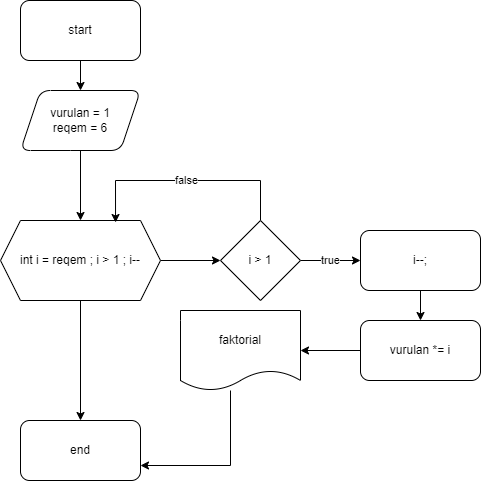

The diagram above was exported from draw.io. Its source (the exported page's mxGraphModel, read from the mxfile embedded in the PNG):
<mxGraphModel dx="1108" dy="393" grid="1" gridSize="10" guides="1" tooltips="1" connect="1" arrows="1" fold="1" page="1" pageScale="1" pageWidth="850" pageHeight="1100" math="0" shadow="0">
  <root>
    <mxCell id="0" />
    <mxCell id="1" parent="0" />
    <mxCell id="l93w3icusjiuCgjflYfN-3" value="" style="edgeStyle=orthogonalEdgeStyle;rounded=0;orthogonalLoop=1;jettySize=auto;html=1;" parent="1" source="l93w3icusjiuCgjflYfN-1" target="l93w3icusjiuCgjflYfN-2" edge="1">
      <mxGeometry relative="1" as="geometry" />
    </mxCell>
    <mxCell id="l93w3icusjiuCgjflYfN-1" value="start" style="rounded=1;whiteSpace=wrap;html=1;" parent="1" vertex="1">
      <mxGeometry x="320" y="40" width="120" height="60" as="geometry" />
    </mxCell>
    <mxCell id="l93w3icusjiuCgjflYfN-5" value="" style="edgeStyle=orthogonalEdgeStyle;rounded=0;orthogonalLoop=1;jettySize=auto;html=1;" parent="1" source="l93w3icusjiuCgjflYfN-2" target="l93w3icusjiuCgjflYfN-4" edge="1">
      <mxGeometry relative="1" as="geometry" />
    </mxCell>
    <mxCell id="l93w3icusjiuCgjflYfN-2" value="vurulan = 1&lt;br&gt;reqem = 6" style="shape=parallelogram;perimeter=parallelogramPerimeter;whiteSpace=wrap;html=1;fixedSize=1;rounded=1;" parent="1" vertex="1">
      <mxGeometry x="320" y="130" width="120" height="60" as="geometry" />
    </mxCell>
    <mxCell id="l93w3icusjiuCgjflYfN-7" value="" style="edgeStyle=orthogonalEdgeStyle;rounded=0;orthogonalLoop=1;jettySize=auto;html=1;" parent="1" source="l93w3icusjiuCgjflYfN-4" target="l93w3icusjiuCgjflYfN-6" edge="1">
      <mxGeometry relative="1" as="geometry" />
    </mxCell>
    <mxCell id="l93w3icusjiuCgjflYfN-16" value="" style="edgeStyle=orthogonalEdgeStyle;rounded=0;orthogonalLoop=1;jettySize=auto;html=1;" parent="1" source="l93w3icusjiuCgjflYfN-4" target="l93w3icusjiuCgjflYfN-15" edge="1">
      <mxGeometry relative="1" as="geometry" />
    </mxCell>
    <mxCell id="l93w3icusjiuCgjflYfN-4" value="int i = reqem ; i &amp;gt; 1 ; i--" style="shape=hexagon;perimeter=hexagonPerimeter2;whiteSpace=wrap;html=1;fixedSize=1;" parent="1" vertex="1">
      <mxGeometry x="300" y="260" width="160" height="80" as="geometry" />
    </mxCell>
    <mxCell id="l93w3icusjiuCgjflYfN-9" value="true" style="edgeStyle=orthogonalEdgeStyle;rounded=0;orthogonalLoop=1;jettySize=auto;html=1;" parent="1" source="l93w3icusjiuCgjflYfN-6" target="l93w3icusjiuCgjflYfN-8" edge="1">
      <mxGeometry relative="1" as="geometry" />
    </mxCell>
    <mxCell id="l93w3icusjiuCgjflYfN-10" value="false" style="edgeStyle=orthogonalEdgeStyle;rounded=0;orthogonalLoop=1;jettySize=auto;html=1;entryX=0.719;entryY=0.025;entryDx=0;entryDy=0;entryPerimeter=0;" parent="1" source="l93w3icusjiuCgjflYfN-6" target="l93w3icusjiuCgjflYfN-4" edge="1">
      <mxGeometry relative="1" as="geometry">
        <Array as="points">
          <mxPoint x="560" y="220" />
          <mxPoint x="415" y="220" />
        </Array>
      </mxGeometry>
    </mxCell>
    <mxCell id="l93w3icusjiuCgjflYfN-6" value="i &amp;gt; 1" style="rhombus;whiteSpace=wrap;html=1;" parent="1" vertex="1">
      <mxGeometry x="520" y="260" width="80" height="80" as="geometry" />
    </mxCell>
    <mxCell id="l93w3icusjiuCgjflYfN-12" value="" style="edgeStyle=orthogonalEdgeStyle;rounded=0;orthogonalLoop=1;jettySize=auto;html=1;" parent="1" source="l93w3icusjiuCgjflYfN-8" target="l93w3icusjiuCgjflYfN-11" edge="1">
      <mxGeometry relative="1" as="geometry" />
    </mxCell>
    <mxCell id="l93w3icusjiuCgjflYfN-8" value="i--;" style="rounded=1;whiteSpace=wrap;html=1;" parent="1" vertex="1">
      <mxGeometry x="660" y="270" width="120" height="60" as="geometry" />
    </mxCell>
    <mxCell id="l93w3icusjiuCgjflYfN-14" value="" style="edgeStyle=orthogonalEdgeStyle;rounded=0;orthogonalLoop=1;jettySize=auto;html=1;" parent="1" source="l93w3icusjiuCgjflYfN-11" target="l93w3icusjiuCgjflYfN-13" edge="1">
      <mxGeometry relative="1" as="geometry" />
    </mxCell>
    <mxCell id="l93w3icusjiuCgjflYfN-11" value="vurulan *= i" style="whiteSpace=wrap;html=1;rounded=1;" parent="1" vertex="1">
      <mxGeometry x="660" y="360" width="120" height="60" as="geometry" />
    </mxCell>
    <mxCell id="l93w3icusjiuCgjflYfN-17" style="edgeStyle=orthogonalEdgeStyle;rounded=0;orthogonalLoop=1;jettySize=auto;html=1;entryX=1;entryY=0.75;entryDx=0;entryDy=0;" parent="1" source="l93w3icusjiuCgjflYfN-13" target="l93w3icusjiuCgjflYfN-15" edge="1">
      <mxGeometry relative="1" as="geometry">
        <Array as="points">
          <mxPoint x="530" y="505" />
        </Array>
      </mxGeometry>
    </mxCell>
    <mxCell id="l93w3icusjiuCgjflYfN-13" value="faktorial" style="shape=document;whiteSpace=wrap;html=1;boundedLbl=1;rounded=1;size=0.25;" parent="1" vertex="1">
      <mxGeometry x="480" y="350" width="120" height="80" as="geometry" />
    </mxCell>
    <mxCell id="l93w3icusjiuCgjflYfN-15" value="end" style="rounded=1;whiteSpace=wrap;html=1;" parent="1" vertex="1">
      <mxGeometry x="320" y="460" width="120" height="60" as="geometry" />
    </mxCell>
  </root>
</mxGraphModel>